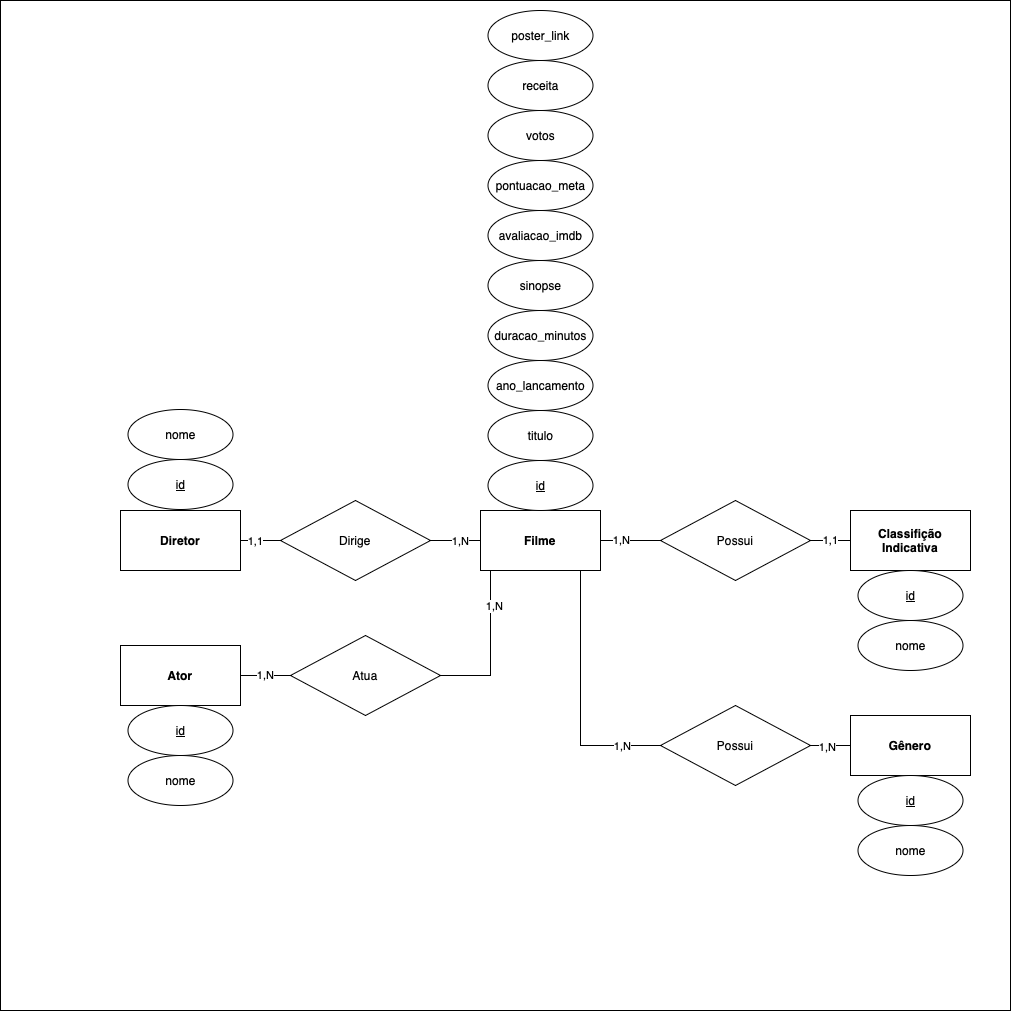

The diagram above was exported from draw.io. Its source (the exported page's mxGraphModel, read from the mxfile embedded in the PNG):
<mxGraphModel dx="2253" dy="832" grid="1" gridSize="10" guides="1" tooltips="1" connect="1" arrows="1" fold="1" page="1" pageScale="1" pageWidth="827" pageHeight="1169" math="0" shadow="0">
  <root>
    <mxCell id="0" />
    <mxCell id="1" parent="0" />
    <mxCell id="SyXJvv-2WYC7d4T70A3V-1" value="" style="whiteSpace=wrap;html=1;aspect=fixed;" parent="1" vertex="1">
      <mxGeometry x="-340" y="100" width="1010" height="1010" as="geometry" />
    </mxCell>
    <mxCell id="BK-bp_czhhRrdcY9R-1_-115" style="edgeStyle=orthogonalEdgeStyle;rounded=0;orthogonalLoop=1;jettySize=auto;html=1;entryX=0;entryY=0.5;entryDx=0;entryDy=0;endArrow=none;startFill=0;" parent="1" source="BK-bp_czhhRrdcY9R-1_-84" target="BK-bp_czhhRrdcY9R-1_-114" edge="1">
      <mxGeometry relative="1" as="geometry" />
    </mxCell>
    <mxCell id="BK-bp_czhhRrdcY9R-1_-117" value="1,N" style="edgeLabel;html=1;align=center;verticalAlign=middle;resizable=0;points=[];" parent="BK-bp_czhhRrdcY9R-1_-115" connectable="0" vertex="1">
      <mxGeometry x="-0.3456" y="1" relative="1" as="geometry">
        <mxPoint as="offset" />
      </mxGeometry>
    </mxCell>
    <mxCell id="BK-bp_czhhRrdcY9R-1_-125" style="edgeStyle=orthogonalEdgeStyle;rounded=0;orthogonalLoop=1;jettySize=auto;html=1;entryX=0;entryY=0.5;entryDx=0;entryDy=0;endArrow=none;startFill=0;" parent="1" source="BK-bp_czhhRrdcY9R-1_-84" target="BK-bp_czhhRrdcY9R-1_-119" edge="1">
      <mxGeometry relative="1" as="geometry">
        <Array as="points">
          <mxPoint x="240" y="845" />
        </Array>
      </mxGeometry>
    </mxCell>
    <mxCell id="BK-bp_czhhRrdcY9R-1_-126" value="1,N" style="edgeLabel;html=1;align=center;verticalAlign=middle;resizable=0;points=[];" parent="BK-bp_czhhRrdcY9R-1_-125" connectable="0" vertex="1">
      <mxGeometry x="0.6928" relative="1" as="geometry">
        <mxPoint as="offset" />
      </mxGeometry>
    </mxCell>
    <mxCell id="BK-bp_czhhRrdcY9R-1_-84" value="&lt;b&gt;Filme&lt;/b&gt;" style="rounded=0;whiteSpace=wrap;html=1;" parent="1" vertex="1">
      <mxGeometry x="140" y="610" width="120" height="60" as="geometry" />
    </mxCell>
    <mxCell id="BK-bp_czhhRrdcY9R-1_-85" value="&lt;u&gt;id&lt;/u&gt;" style="ellipse;whiteSpace=wrap;html=1;" parent="1" vertex="1">
      <mxGeometry x="147.5" y="560" width="105" height="50" as="geometry" />
    </mxCell>
    <mxCell id="BK-bp_czhhRrdcY9R-1_-86" value="titulo" style="ellipse;whiteSpace=wrap;html=1;" parent="1" vertex="1">
      <mxGeometry x="147.5" y="510" width="105" height="50" as="geometry" />
    </mxCell>
    <mxCell id="BK-bp_czhhRrdcY9R-1_-87" value="ano_lancamento" style="ellipse;whiteSpace=wrap;html=1;" parent="1" vertex="1">
      <mxGeometry x="147.5" y="460" width="105" height="50" as="geometry" />
    </mxCell>
    <mxCell id="BK-bp_czhhRrdcY9R-1_-88" value="duracao_minutos" style="ellipse;whiteSpace=wrap;html=1;" parent="1" vertex="1">
      <mxGeometry x="147.5" y="410" width="105" height="50" as="geometry" />
    </mxCell>
    <mxCell id="BK-bp_czhhRrdcY9R-1_-89" value="&lt;p style=&quot;text-align: start;&quot; class=&quot;p1&quot;&gt;sinopse&lt;/p&gt;" style="ellipse;whiteSpace=wrap;html=1;" parent="1" vertex="1">
      <mxGeometry x="147.5" y="360" width="105" height="50" as="geometry" />
    </mxCell>
    <mxCell id="BK-bp_czhhRrdcY9R-1_-90" value="avaliacao_imdb" style="ellipse;whiteSpace=wrap;html=1;" parent="1" vertex="1">
      <mxGeometry x="147.5" y="310" width="105" height="50" as="geometry" />
    </mxCell>
    <mxCell id="BK-bp_czhhRrdcY9R-1_-91" value="pontuacao_meta" style="ellipse;whiteSpace=wrap;html=1;" parent="1" vertex="1">
      <mxGeometry x="147.5" y="260" width="105" height="50" as="geometry" />
    </mxCell>
    <mxCell id="BK-bp_czhhRrdcY9R-1_-92" value="votos" style="ellipse;whiteSpace=wrap;html=1;" parent="1" vertex="1">
      <mxGeometry x="147.5" y="210" width="105" height="50" as="geometry" />
    </mxCell>
    <mxCell id="BK-bp_czhhRrdcY9R-1_-93" value="receita" style="ellipse;whiteSpace=wrap;html=1;" parent="1" vertex="1">
      <mxGeometry x="147.5" y="160" width="105" height="50" as="geometry" />
    </mxCell>
    <mxCell id="BK-bp_czhhRrdcY9R-1_-106" style="edgeStyle=orthogonalEdgeStyle;rounded=0;orthogonalLoop=1;jettySize=auto;html=1;entryX=0;entryY=0.5;entryDx=0;entryDy=0;endArrow=none;startFill=0;" parent="1" source="BK-bp_czhhRrdcY9R-1_-95" target="BK-bp_czhhRrdcY9R-1_-104" edge="1">
      <mxGeometry relative="1" as="geometry" />
    </mxCell>
    <mxCell id="BK-bp_czhhRrdcY9R-1_-109" value="1,1" style="edgeLabel;html=1;align=center;verticalAlign=middle;resizable=0;points=[];" parent="BK-bp_czhhRrdcY9R-1_-106" connectable="0" vertex="1">
      <mxGeometry x="-0.6282" y="2" relative="1" as="geometry">
        <mxPoint x="7" y="2" as="offset" />
      </mxGeometry>
    </mxCell>
    <mxCell id="BK-bp_czhhRrdcY9R-1_-95" value="&lt;b&gt;Diretor&lt;/b&gt;" style="rounded=0;whiteSpace=wrap;html=1;" parent="1" vertex="1">
      <mxGeometry x="-220" y="610" width="120" height="60" as="geometry" />
    </mxCell>
    <mxCell id="BK-bp_czhhRrdcY9R-1_-96" value="&lt;u&gt;id&lt;/u&gt;" style="ellipse;whiteSpace=wrap;html=1;" parent="1" vertex="1">
      <mxGeometry x="-212.5" y="559" width="105" height="50" as="geometry" />
    </mxCell>
    <mxCell id="BK-bp_czhhRrdcY9R-1_-97" value="nome" style="ellipse;whiteSpace=wrap;html=1;" parent="1" vertex="1">
      <mxGeometry x="-212.5" y="509" width="105" height="50" as="geometry" />
    </mxCell>
    <mxCell id="BK-bp_czhhRrdcY9R-1_-111" value="1,N" style="edgeStyle=orthogonalEdgeStyle;rounded=0;orthogonalLoop=1;jettySize=auto;html=1;entryX=0;entryY=0.5;entryDx=0;entryDy=0;endArrow=none;startFill=0;" parent="1" source="BK-bp_czhhRrdcY9R-1_-98" target="BK-bp_czhhRrdcY9R-1_-110" edge="1">
      <mxGeometry relative="1" as="geometry" />
    </mxCell>
    <mxCell id="BK-bp_czhhRrdcY9R-1_-98" value="&lt;b&gt;Ator&lt;/b&gt;" style="rounded=0;whiteSpace=wrap;html=1;" parent="1" vertex="1">
      <mxGeometry x="-220" y="745" width="120" height="60" as="geometry" />
    </mxCell>
    <mxCell id="BK-bp_czhhRrdcY9R-1_-99" value="&lt;u&gt;id&lt;/u&gt;" style="ellipse;whiteSpace=wrap;html=1;" parent="1" vertex="1">
      <mxGeometry x="-212.5" y="805" width="105" height="50" as="geometry" />
    </mxCell>
    <mxCell id="BK-bp_czhhRrdcY9R-1_-100" value="nome" style="ellipse;whiteSpace=wrap;html=1;" parent="1" vertex="1">
      <mxGeometry x="-212.5" y="855" width="105" height="50" as="geometry" />
    </mxCell>
    <mxCell id="BK-bp_czhhRrdcY9R-1_-101" value="&lt;b&gt;Classifição Indicativa&lt;/b&gt;" style="rounded=0;whiteSpace=wrap;html=1;" parent="1" vertex="1">
      <mxGeometry x="510" y="610" width="120" height="60" as="geometry" />
    </mxCell>
    <mxCell id="BK-bp_czhhRrdcY9R-1_-102" value="&lt;u&gt;id&lt;/u&gt;" style="ellipse;whiteSpace=wrap;html=1;" parent="1" vertex="1">
      <mxGeometry x="517.5" y="670" width="105" height="50" as="geometry" />
    </mxCell>
    <mxCell id="BK-bp_czhhRrdcY9R-1_-103" value="nome" style="ellipse;whiteSpace=wrap;html=1;" parent="1" vertex="1">
      <mxGeometry x="517.5" y="720" width="105" height="50" as="geometry" />
    </mxCell>
    <mxCell id="BK-bp_czhhRrdcY9R-1_-107" style="edgeStyle=orthogonalEdgeStyle;rounded=0;orthogonalLoop=1;jettySize=auto;html=1;endArrow=none;startFill=0;" parent="1" source="BK-bp_czhhRrdcY9R-1_-104" target="BK-bp_czhhRrdcY9R-1_-84" edge="1">
      <mxGeometry relative="1" as="geometry" />
    </mxCell>
    <mxCell id="BK-bp_czhhRrdcY9R-1_-108" value="1,N" style="edgeLabel;html=1;align=center;verticalAlign=middle;resizable=0;points=[];" parent="BK-bp_czhhRrdcY9R-1_-107" connectable="0" vertex="1">
      <mxGeometry x="0.5012" y="-2" relative="1" as="geometry">
        <mxPoint x="-9" y="-2" as="offset" />
      </mxGeometry>
    </mxCell>
    <mxCell id="BK-bp_czhhRrdcY9R-1_-104" value="Dirige" style="rhombus;whiteSpace=wrap;html=1;" parent="1" vertex="1">
      <mxGeometry x="-60" y="600" width="150" height="80" as="geometry" />
    </mxCell>
    <mxCell id="BK-bp_czhhRrdcY9R-1_-112" style="edgeStyle=orthogonalEdgeStyle;rounded=0;orthogonalLoop=1;jettySize=auto;html=1;endArrow=none;startFill=0;" parent="1" source="BK-bp_czhhRrdcY9R-1_-110" target="BK-bp_czhhRrdcY9R-1_-84" edge="1">
      <mxGeometry relative="1" as="geometry">
        <Array as="points">
          <mxPoint x="150" y="775" />
        </Array>
      </mxGeometry>
    </mxCell>
    <mxCell id="BK-bp_czhhRrdcY9R-1_-113" value="1,N" style="edgeLabel;html=1;align=center;verticalAlign=middle;resizable=0;points=[];" parent="BK-bp_czhhRrdcY9R-1_-112" connectable="0" vertex="1">
      <mxGeometry x="0.5491" y="-3" relative="1" as="geometry">
        <mxPoint as="offset" />
      </mxGeometry>
    </mxCell>
    <mxCell id="BK-bp_czhhRrdcY9R-1_-110" value="Atua" style="rhombus;whiteSpace=wrap;html=1;" parent="1" vertex="1">
      <mxGeometry x="-50" y="735" width="150" height="80" as="geometry" />
    </mxCell>
    <mxCell id="BK-bp_czhhRrdcY9R-1_-116" value="1,1" style="edgeStyle=orthogonalEdgeStyle;rounded=0;orthogonalLoop=1;jettySize=auto;html=1;entryX=0;entryY=0.5;entryDx=0;entryDy=0;endArrow=none;startFill=0;" parent="1" source="BK-bp_czhhRrdcY9R-1_-114" target="BK-bp_czhhRrdcY9R-1_-101" edge="1">
      <mxGeometry relative="1" as="geometry">
        <mxPoint as="offset" />
      </mxGeometry>
    </mxCell>
    <mxCell id="BK-bp_czhhRrdcY9R-1_-114" value="Possui" style="rhombus;whiteSpace=wrap;html=1;" parent="1" vertex="1">
      <mxGeometry x="320" y="600" width="150" height="80" as="geometry" />
    </mxCell>
    <mxCell id="BK-bp_czhhRrdcY9R-1_-123" style="edgeStyle=orthogonalEdgeStyle;rounded=0;orthogonalLoop=1;jettySize=auto;html=1;endArrow=none;startFill=0;" parent="1" source="BK-bp_czhhRrdcY9R-1_-119" target="BK-bp_czhhRrdcY9R-1_-120" edge="1">
      <mxGeometry relative="1" as="geometry" />
    </mxCell>
    <mxCell id="BK-bp_czhhRrdcY9R-1_-124" value="1,N" style="edgeLabel;html=1;align=center;verticalAlign=middle;resizable=0;points=[];" parent="BK-bp_czhhRrdcY9R-1_-123" connectable="0" vertex="1">
      <mxGeometry x="-0.2083" y="-1" relative="1" as="geometry">
        <mxPoint as="offset" />
      </mxGeometry>
    </mxCell>
    <mxCell id="BK-bp_czhhRrdcY9R-1_-119" value="Possui" style="rhombus;whiteSpace=wrap;html=1;" parent="1" vertex="1">
      <mxGeometry x="320" y="805" width="150" height="80" as="geometry" />
    </mxCell>
    <mxCell id="BK-bp_czhhRrdcY9R-1_-120" value="&lt;b&gt;Gênero&lt;/b&gt;" style="rounded=0;whiteSpace=wrap;html=1;" parent="1" vertex="1">
      <mxGeometry x="510" y="815" width="120" height="60" as="geometry" />
    </mxCell>
    <mxCell id="BK-bp_czhhRrdcY9R-1_-121" value="&lt;u&gt;id&lt;/u&gt;" style="ellipse;whiteSpace=wrap;html=1;" parent="1" vertex="1">
      <mxGeometry x="517.5" y="875" width="105" height="50" as="geometry" />
    </mxCell>
    <mxCell id="BK-bp_czhhRrdcY9R-1_-122" value="nome" style="ellipse;whiteSpace=wrap;html=1;" parent="1" vertex="1">
      <mxGeometry x="517.5" y="925" width="105" height="50" as="geometry" />
    </mxCell>
    <mxCell id="XKA44JKbftDFmA2pAx85-1" value="poster_link" style="ellipse;whiteSpace=wrap;html=1;" vertex="1" parent="1">
      <mxGeometry x="147.5" y="110" width="105" height="50" as="geometry" />
    </mxCell>
  </root>
</mxGraphModel>